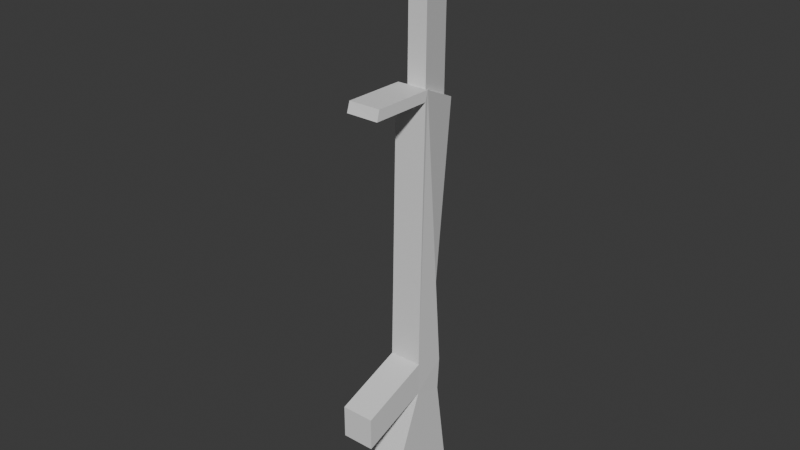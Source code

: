 # Source: RifleModel.blend  (saved by Blender 5.0.119; exported with 4.5.12 LTS)
import bpy
from mathutils import Matrix  # noqa: F401  (used for matrix-valued properties, if any)

bpy.ops.wm.read_factory_settings(use_empty=True)
scene = bpy.context.scene
scene.name = 'Scene'

# ---- collections
col_collection = bpy.data.collections.new('Collection'); scene.collection.children.link(col_collection)

# ---- materials (node trees are filled in below, after node groups)
mat_material = bpy.data.materials.new('Material')
mat_material.alpha_threshold = 0.0
mat_material.use_backface_culling_lightprobe_volume = False
mat_material.roughness = 0.5
mat_material.line_color = (0.0, 0.0, 0.0, 1.0)

# ---- material node trees
mat_material.use_nodes = True; mat_material.node_tree.nodes.clear()
_N = mat_material.node_tree.nodes; _L = mat_material.node_tree.links
n0 = _N.new('ShaderNodeOutputMaterial'); n0.name = 'Material Output'; n0.location = (200, 100)
n1 = _N.new('ShaderNodeBsdfPrincipled'); n1.name = 'Principled BSDF'; n1.location = (-200, 100)
_L.new(n1.outputs[0], n0.inputs[0])
n0.is_active_output = True

# ---- world
world_world = bpy.data.worlds.new('World'); scene.world = world_world
world_world.use_nodes = True; world_world.node_tree.nodes.clear()
_N = world_world.node_tree.nodes; _L = world_world.node_tree.links
n0 = _N.new('ShaderNodeOutputWorld'); n0.name = 'World Output'; n0.location = (200, 100)
n1 = _N.new('ShaderNodeBackground'); n1.name = 'Background'; n1.location = (-200, 100)
n1.inputs[0].default_value = (0.05088, 0.05088, 0.05088, 1.0)
_L.new(n1.outputs[0], n0.inputs[0])
n0.is_active_output = True
world_world.color = (0.05088, 0.05088, 0.05088)
world_world.sun_shadow_jitter_overblur = 0.0

# ---- meshes
me_cube = bpy.data.meshes.new('Cube')
me_cube.from_pydata([(0.01687, 0.2395, 0.1514), (0.05547, 0.1195, 0.1002), (-0.03012, 0.2382, 0.152), (-0.0626, 0.1195, 0.1002), (0.05547, 0.2266, -0.05341), (0.05547, 0.1195, -0.01783), (-0.0626, 0.2266, -0.05341), (-0.0626, 0.1195, -0.01783), (0.007358, 0.2967, 1.02), (0.05547, 0.1418, 1.05), (-0.009096, 0.2963, 1.02), (-0.0626, 0.1418, 1.05), (0.05547, -0.1305, -0.1086), (-0.0626, -0.1305, -0.1086), (0.05547, -0.1305, 0.00942), (-0.0626, -0.1305, 0.00942), (0.05748, 0.2317, 0.06922), (-0.06057, 0.233, 0.06861), (0.03121, 0.1717, 1.078), (-0.04111, 0.1725, 1.077), (0.05344, 0.1545, 1.086), (-0.06461, 0.1558, 1.085), (0.02299, 0.3141, 1.012), (-0.024, 0.3128, 1.013), (0.03115, 0.179, 1.707), (-0.04117, 0.1798, 1.707), (0.007301, 0.304, 1.65), (-0.009154, 0.3035, 1.65), (0.05196, -0.06936, 1.088), (0.05399, -0.08208, 1.052), (-0.06609, -0.06803, 1.087), (-0.06407, -0.08208, 1.052), (0.05547, -0.05062, -0.448), (-0.0626, -0.05062, -0.448), (-0.0626, 0.2817, -0.4149), (0.05547, 0.2817, -0.4149)], [], [(16, 4, 6, 17), (3, 17, 6, 7), (5, 7, 33, 32), (3, 7, 13, 15), (17, 3, 11, 21), (5, 4, 16, 1), (11, 9, 29, 31), (1, 16, 20, 9), (3, 1, 9, 11), (0, 2, 23, 22), (12, 14, 15, 13), (7, 5, 12, 13), (1, 3, 15, 14), (5, 1, 14, 12), (2, 0, 16, 17), (8, 10, 27, 26), (23, 2, 17, 21), (0, 22, 20, 16), (18, 19, 21, 20), (10, 8, 22, 23), (8, 18, 20, 22), (19, 10, 23, 21), (26, 27, 25, 24), (18, 8, 26, 24), (19, 18, 24, 25), (10, 19, 25, 27), (29, 28, 30, 31), (21, 11, 31, 30), (20, 21, 30, 28), (9, 20, 28, 29), (33, 34, 35, 32), (6, 4, 35, 34), (4, 5, 32, 35), (7, 6, 34, 33)])
_uv = me_cube.uv_layers.new(name='UVMap')
_uv.uv.foreach_set('vector', [0.625, 0.5, 0.875, 0.5, 0.875, 0.75, 0.625, 0.75, 0.375, 0.75, 0.625, 0.75, 0.625, 1.0, 0.375, 1.0, 0.375, 0.25, 0.375, 0.0, 0.375, 0.0, 0.375, 0.25, 0.375, 0.75, 0.375, 1.0, 0.375, 1.0, 0.375, 0.75, 0.625, 0.75, 0.375, 0.75, 0.375, 0.75, 0.625, 0.75, 0.375, 0.25, 0.625, 0.25, 0.625, 0.5, 0.375, 0.5, 0.375, 0.75, 0.375, 0.5, 0.375, 0.5, 0.375, 0.75, 0.375, 0.5, 0.625, 0.5, 0.625, 0.5, 0.375, 0.5, 0.375, 0.75, 0.375, 0.5, 0.375, 0.5, 0.375, 0.75, 0.625, 0.5752, 0.625, 0.6748, 0.625, 0.6748, 0.625, 0.5752, 0.125, 0.5, 0.375, 0.5, 0.375, 0.75, 0.125, 0.75, 0.375, 0.0, 0.375, 0.25, 0.375, 0.25, 0.375, 0.0, 0.375, 0.5, 0.375, 0.75, 0.375, 0.75, 0.375, 0.5, 0.375, 0.25, 0.375, 0.5, 0.375, 0.5, 0.375, 0.25, 0.625, 0.6748, 0.625, 0.5752, 0.625, 0.5, 0.625, 0.75, 0.625, 0.6072, 0.625, 0.642, 0.625, 0.642, 0.625, 0.6072, 0.625, 0.6748, 0.625, 0.6748, 0.625, 0.75, 0.625, 0.75, 0.625, 0.5752, 0.625, 0.5752, 0.625, 0.5, 0.625, 0.5, 0.625, 0.5482, 0.625, 0.7014, 0.625, 0.75, 0.625, 0.5, 0.625, 0.642, 0.625, 0.6072, 0.625, 0.5752, 0.625, 0.6748, 0.625, 0.6072, 0.625, 0.5482, 0.625, 0.5, 0.625, 0.5752, 0.625, 0.7014, 0.625, 0.642, 0.625, 0.6748, 0.625, 0.75, 0.625, 0.6072, 0.625, 0.642, 0.625, 0.7014, 0.625, 0.5482, 0.625, 0.5482, 0.625, 0.6072, 0.625, 0.6072, 0.625, 0.5482, 0.625, 0.7014, 0.625, 0.5482, 0.625, 0.5482, 0.625, 0.7014, 0.625, 0.642, 0.625, 0.7014, 0.625, 0.7014, 0.625, 0.642, 0.375, 0.5, 0.625, 0.5, 0.625, 0.75, 0.375, 0.75, 0.625, 0.75, 0.375, 0.75, 0.375, 0.75, 0.625, 0.75, 0.625, 0.5, 0.625, 0.75, 0.625, 0.75, 0.625, 0.5, 0.375, 0.5, 0.625, 0.5, 0.625, 0.5, 0.375, 0.5, 0.375, 0.0, 0.625, 0.0, 0.625, 0.25, 0.375, 0.25, 0.875, 0.75, 0.875, 0.5, 0.875, 0.5, 0.875, 0.75, 0.625, 0.25, 0.375, 0.25, 0.375, 0.25, 0.625, 0.25, 0.375, 1.0, 0.625, 1.0, 0.625, 1.0, 0.375, 1.0])
me_cube.materials.append(mat_material)
me_cube.use_mirror_vertex_groups = False
me_cube.update()

# ---- objects
ob_cube = bpy.data.objects.new('Cube', me_cube)

# ---- transforms, parenting, visibility, modifiers, constraints
ob_cube.location = (0.0, 0.0, 0.0)
ob_cube.lock_rotations_4d = False
ob_cube.empty_display_type = 'ARROWS'
ob_cube.lineart.crease_threshold = 0.0

# ---- collection membership
col_collection.objects.link(ob_cube)

# ---- scene / render settings (as saved in the file)
scene.frame_start = 1; scene.frame_end = 250; scene.frame_set(1)
scene.render.engine = 'BLENDER_EEVEE_NEXT'
scene.render.bake_bias = 0.0
scene.render.bake_samples = 0
scene.cycles.sampling_pattern = 'TABULATED_SOBOL'
scene.eevee.use_volume_custom_range = False
bpy.context.view_layer.update()

# ---- added for rendering (the .blend has no active camera and no usable light): camera, sun
cam_auto = bpy.data.cameras.new('AutoCamera')
cam_auto.lens = 50.0
cam_auto.sensor_width = 36.0
cam_auto.clip_end = 1000.0
ob_auto_camera = bpy.data.objects.new('AutoCamera', cam_auto)
scene.collection.objects.link(ob_auto_camera)
ob_auto_camera.location = (2.03504, -2.35538, 2.2611)
ob_auto_camera.rotation_euler = (1.09748, -7.21219e-08, 0.694738)
scene.camera = ob_auto_camera
light_auto_sun = bpy.data.lights.new('AutoSun', 'SUN')
light_auto_sun.energy = 3.0
light_auto_sun.angle = 0.0523599
ob_auto_sun = bpy.data.objects.new('AutoSun', light_auto_sun)
scene.collection.objects.link(ob_auto_sun)
ob_auto_sun.rotation_euler = (0.872665, 0.174533, 0.523599)
bpy.context.view_layer.update()
